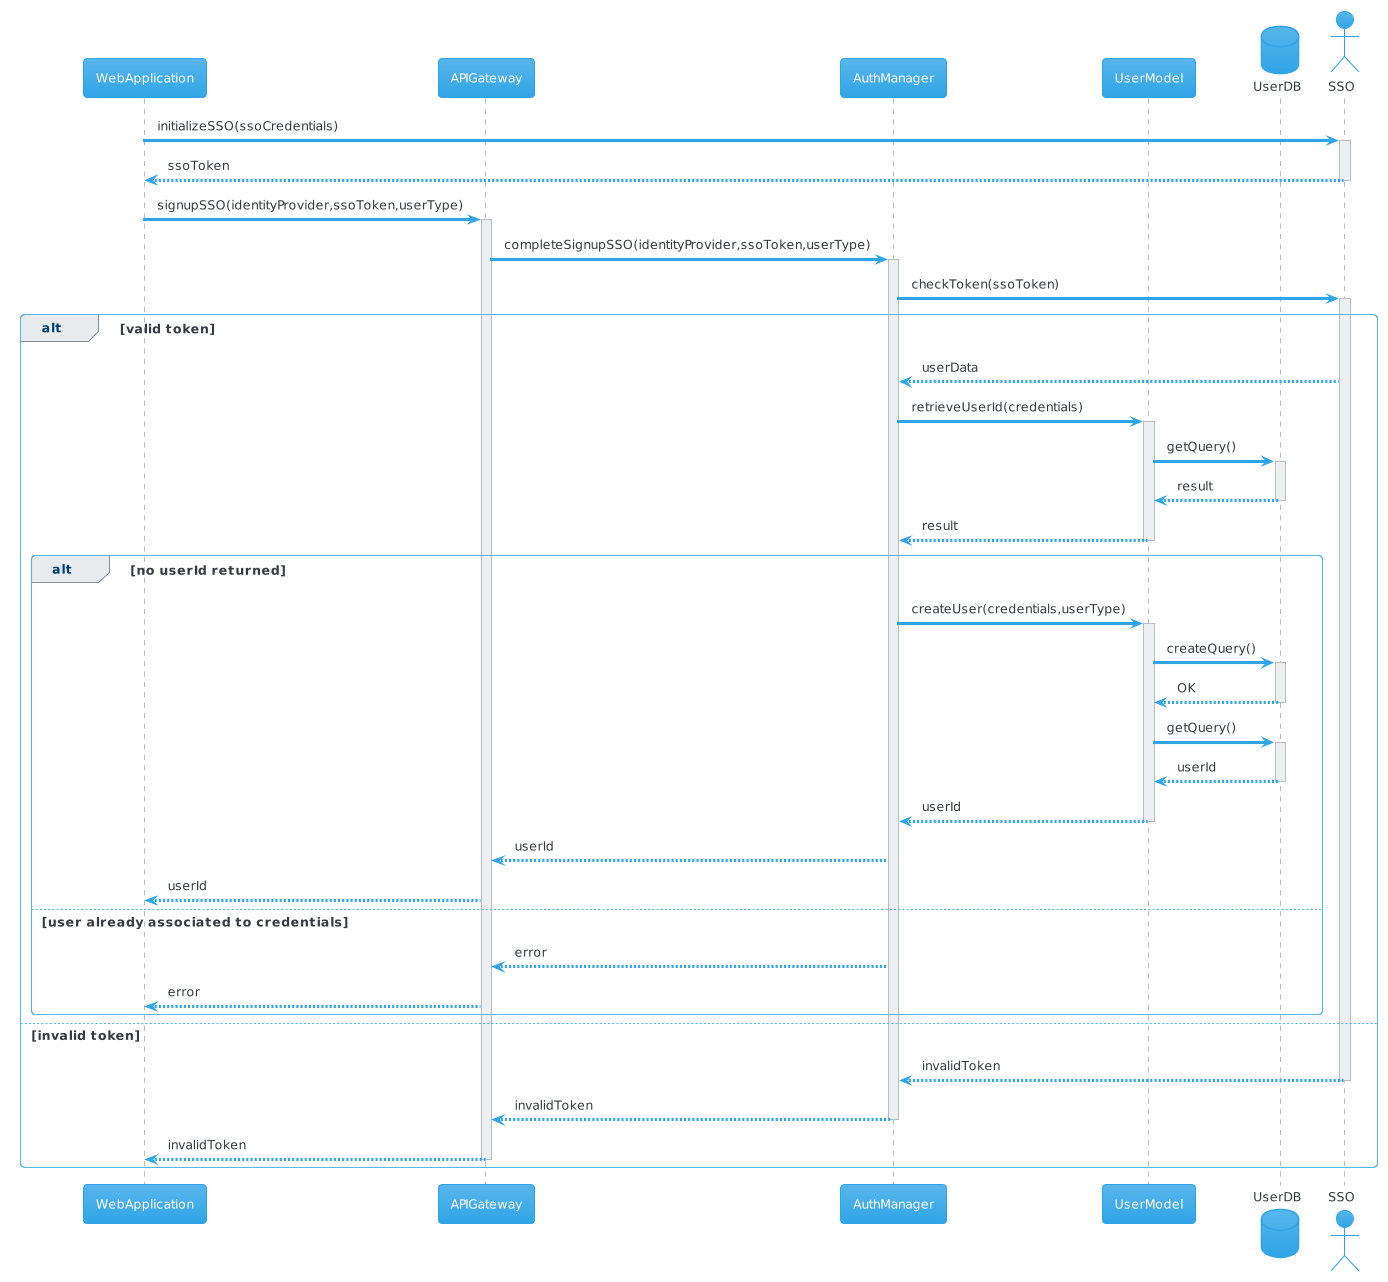

The diagram above was rendered by PlantUML. Its source (embedded in the PNG):
@startuml
!theme cerulean
participant WebApplication as webapp
participant APIGateway as gateway
participant AuthManager as authManager
participant UserModel as userModel
database UserDB as userDB
actor SSO as sso
webapp -> sso: initializeSSO(ssoCredentials)
activate sso
sso --> webapp: ssoToken
deactivate sso
webapp -> gateway : signupSSO(identityProvider,ssoToken,userType)
activate gateway
gateway -> authManager : completeSignupSSO(identityProvider,ssoToken,userType)
activate authManager
authManager -> sso : checkToken(ssoToken)
activate sso
alt valid token
sso --> authManager: userData
authManager -> userModel: retrieveUserId(credentials)
activate userModel
userModel -> userDB: getQuery()
activate userDB
userDB --> userModel: result
deactivate userDB
userModel --> authManager: result
deactivate userModel
alt no userId returned
authManager -> userModel: createUser(credentials,userType)
activate userModel
userModel -> userDB: createQuery()
activate userDB
userDB --> userModel: OK
deactivate userDB
userModel -> userDB: getQuery()
activate userDB
userDB --> userModel: userId
deactivate userDB
userModel --> authManager: userId
deactivate userModel
authManager --> gateway: userId
gateway --> webapp: userId
else user already associated to credentials
authManager --> gateway: error
gateway --> webapp: error
end
else invalid token
sso --> authManager: invalidToken
deactivate sso
authManager --> gateway: invalidToken
deactivate authManager
gateway --> webapp: invalidToken
deactivate gateway
end
@enduml